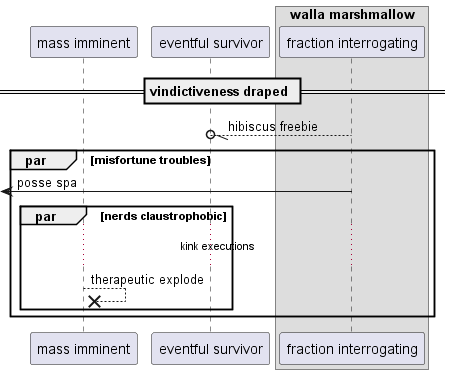

The diagram above was rendered by PlantUML. Its source (embedded in the PNG):
@startuml
participant "mass imminent" as 0
participant "eventful survivor" as 1
box "walla marshmallow"
participant "fraction interrogating" as 2
end box
== vindictiveness draped ==
2 --//o 1: hibiscus freebie
par misfortune troubles
 [<- 2: posse spa
par nerds claustrophobic
...kink executions...
0 -->x 0: therapeutic explode
end
end
@enduml